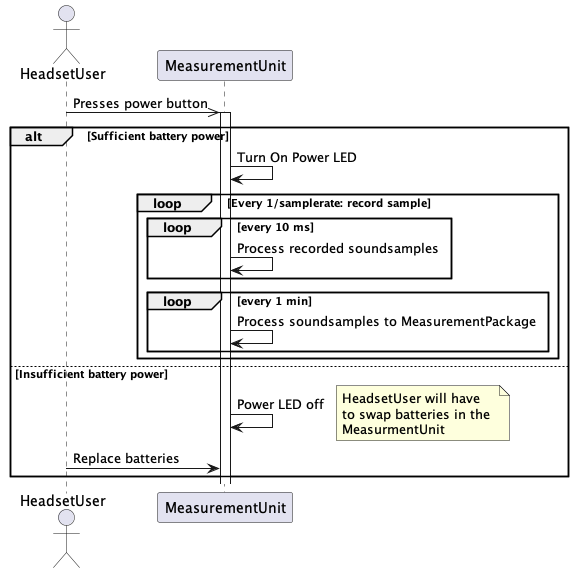

The diagram above was rendered by PlantUML. Its source (embedded in the PNG):
@startuml UC1 : Turn on Measurement Unit
actor HeadsetUser as hu
participant MeasurementUnit as mu

hu ->> mu: Presses power button
alt Sufficient battery power
    activate mu
    mu -> mu: Turn On Power LED

    loop Every 1/samplerate: record sample

    loop every 10 ms
        mu -> mu : Process recorded soundsamples
    end

    loop every 1 min
        mu -> mu : Process soundsamples to MeasurementPackage
    end

    end

else Insufficient battery power
    mu -> mu: Power LED off
    
    note right
    HeadsetUser will have
    to swap batteries in the 
    MeasurmentUnit
    end note

    hu -> mu: Replace batteries
end
@enduml